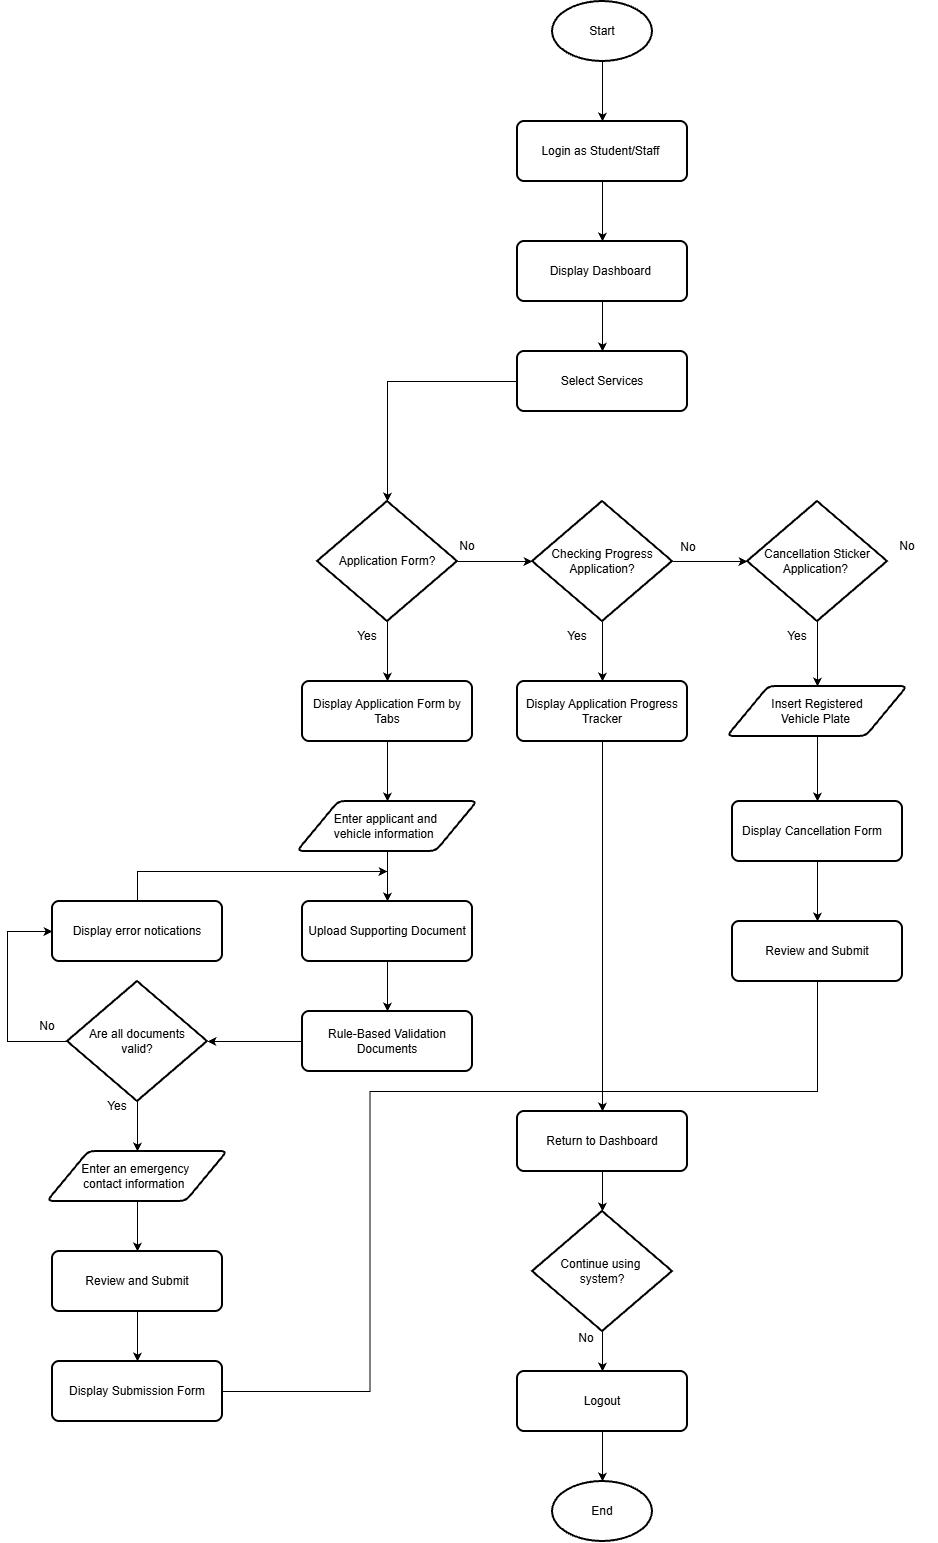

The diagram above was exported from draw.io. Its source (the exported page's mxGraphModel, read from the mxfile embedded in the PNG):
<mxGraphModel dx="2902" dy="1265" grid="1" gridSize="10" guides="1" tooltips="1" connect="1" arrows="1" fold="1" page="1" pageScale="1" pageWidth="850" pageHeight="1100" math="0" shadow="0">
  <root>
    <mxCell id="0" />
    <mxCell id="1" parent="0" />
    <mxCell id="2SA4VaR3X_3-Q-w1xVPc-1" edge="1" parent="1" source="2SA4VaR3X_3-Q-w1xVPc-2" style="edgeStyle=orthogonalEdgeStyle;rounded=0;orthogonalLoop=1;jettySize=auto;html=1;" target="2SA4VaR3X_3-Q-w1xVPc-4" value="">
      <mxGeometry relative="1" as="geometry" />
    </mxCell>
    <mxCell id="2SA4VaR3X_3-Q-w1xVPc-2" parent="1" style="strokeWidth=2;html=1;shape=mxgraph.flowchart.start_1;whiteSpace=wrap;" value="&lt;font style=&quot;font-size: 12px;&quot;&gt;&lt;font style=&quot;&quot;&gt;Star&lt;/font&gt;t&lt;/font&gt;" vertex="1">
      <mxGeometry height="60" width="100" x="415" y="350" as="geometry" />
    </mxCell>
    <mxCell id="2SA4VaR3X_3-Q-w1xVPc-3" edge="1" parent="1" source="2SA4VaR3X_3-Q-w1xVPc-4" style="edgeStyle=orthogonalEdgeStyle;rounded=0;orthogonalLoop=1;jettySize=auto;html=1;" target="2SA4VaR3X_3-Q-w1xVPc-6" value="">
      <mxGeometry relative="1" as="geometry" />
    </mxCell>
    <mxCell id="2SA4VaR3X_3-Q-w1xVPc-4" parent="1" style="rounded=1;whiteSpace=wrap;html=1;absoluteArcSize=1;arcSize=14;strokeWidth=2;" value="&lt;font style=&quot;font-size: 12px;&quot;&gt;Login as Student/Staff&amp;nbsp;&lt;/font&gt;" vertex="1">
      <mxGeometry height="60" width="170" x="380" y="470" as="geometry" />
    </mxCell>
    <mxCell id="2SA4VaR3X_3-Q-w1xVPc-5" edge="1" parent="1" source="2SA4VaR3X_3-Q-w1xVPc-6" style="edgeStyle=orthogonalEdgeStyle;rounded=0;orthogonalLoop=1;jettySize=auto;html=1;" value="">
      <mxGeometry relative="1" as="geometry">
        <mxPoint x="465" y="700" as="targetPoint" />
      </mxGeometry>
    </mxCell>
    <mxCell id="2SA4VaR3X_3-Q-w1xVPc-6" parent="1" style="rounded=1;whiteSpace=wrap;html=1;absoluteArcSize=1;arcSize=14;strokeWidth=2;" value="&lt;font style=&quot;font-size: 12px;&quot;&gt;Display Dashboard&amp;nbsp;&lt;/font&gt;" vertex="1">
      <mxGeometry height="60" width="170" x="380" y="590" as="geometry" />
    </mxCell>
    <mxCell id="2SA4VaR3X_3-Q-w1xVPc-35" parent="1" style="rounded=1;whiteSpace=wrap;html=1;absoluteArcSize=1;arcSize=14;strokeWidth=2;" value="&lt;font style=&quot;font-size: 12px;&quot;&gt;Select Services&lt;/font&gt;" vertex="1">
      <mxGeometry height="60" width="170" x="380" y="700" as="geometry" />
    </mxCell>
    <mxCell id="oJMnfz9tOxmPqRTxMBA8-48" edge="1" parent="1" source="TOmLtEYJTctYr1k2Q5nl-1" style="edgeStyle=orthogonalEdgeStyle;rounded=0;orthogonalLoop=1;jettySize=auto;html=1;defaultLabelBackgroundColor=page;" target="oJMnfz9tOxmPqRTxMBA8-33" value="">
      <mxGeometry relative="1" as="geometry" />
    </mxCell>
    <mxCell id="TOmLtEYJTctYr1k2Q5nl-1" parent="1" style="strokeWidth=2;html=1;shape=mxgraph.flowchart.decision;whiteSpace=wrap;" value="Cancellation Sticker Application?&amp;nbsp;" vertex="1">
      <mxGeometry height="120" width="140" x="610" y="850" as="geometry" />
    </mxCell>
    <mxCell id="oJMnfz9tOxmPqRTxMBA8-38" edge="1" parent="1" source="oJMnfz9tOxmPqRTxMBA8-27" style="edgeStyle=orthogonalEdgeStyle;rounded=0;orthogonalLoop=1;jettySize=auto;html=1;defaultLabelBackgroundColor=page;" target="oJMnfz9tOxmPqRTxMBA8-29" value="">
      <mxGeometry relative="1" as="geometry" />
    </mxCell>
    <mxCell id="oJMnfz9tOxmPqRTxMBA8-39" edge="1" parent="1" source="oJMnfz9tOxmPqRTxMBA8-27" style="edgeStyle=orthogonalEdgeStyle;rounded=0;orthogonalLoop=1;jettySize=auto;html=1;defaultLabelBackgroundColor=page;" target="oJMnfz9tOxmPqRTxMBA8-28" value="">
      <mxGeometry relative="1" as="geometry" />
    </mxCell>
    <mxCell id="oJMnfz9tOxmPqRTxMBA8-27" parent="1" style="strokeWidth=2;html=1;shape=mxgraph.flowchart.decision;whiteSpace=wrap;" value="Application Form?" vertex="1">
      <mxGeometry height="120" width="140" x="180" y="850" as="geometry" />
    </mxCell>
    <mxCell id="oJMnfz9tOxmPqRTxMBA8-40" edge="1" parent="1" source="oJMnfz9tOxmPqRTxMBA8-28" style="edgeStyle=orthogonalEdgeStyle;rounded=0;orthogonalLoop=1;jettySize=auto;html=1;defaultLabelBackgroundColor=page;" target="TOmLtEYJTctYr1k2Q5nl-1" value="">
      <mxGeometry relative="1" as="geometry" />
    </mxCell>
    <mxCell id="oJMnfz9tOxmPqRTxMBA8-43" edge="1" parent="1" source="oJMnfz9tOxmPqRTxMBA8-28" style="edgeStyle=orthogonalEdgeStyle;rounded=0;orthogonalLoop=1;jettySize=auto;html=1;defaultLabelBackgroundColor=page;" target="oJMnfz9tOxmPqRTxMBA8-32" value="">
      <mxGeometry relative="1" as="geometry" />
    </mxCell>
    <mxCell id="oJMnfz9tOxmPqRTxMBA8-28" parent="1" style="strokeWidth=2;html=1;shape=mxgraph.flowchart.decision;whiteSpace=wrap;" value="Checking Progress Application?" vertex="1">
      <mxGeometry height="120" width="140" x="395" y="850" as="geometry" />
    </mxCell>
    <mxCell id="q0rManxU8wtb2mSre9cS-2" edge="1" parent="1" source="oJMnfz9tOxmPqRTxMBA8-29" style="edgeStyle=orthogonalEdgeStyle;rounded=0;orthogonalLoop=1;jettySize=auto;html=1;defaultLabelBackgroundColor=page;labelPadding=0 4;" target="q0rManxU8wtb2mSre9cS-1" value="">
      <mxGeometry relative="1" as="geometry" />
    </mxCell>
    <mxCell id="oJMnfz9tOxmPqRTxMBA8-29" parent="1" style="rounded=1;whiteSpace=wrap;html=1;absoluteArcSize=1;arcSize=14;strokeWidth=2;" value="&lt;font style=&quot;font-size: 12px;&quot;&gt;Display Application Form by Tabs&lt;/font&gt;" vertex="1">
      <mxGeometry height="60" width="170" x="165" y="1030" as="geometry" />
    </mxCell>
    <mxCell id="q0rManxU8wtb2mSre9cS-19" edge="1" parent="1" source="oJMnfz9tOxmPqRTxMBA8-30" style="edgeStyle=orthogonalEdgeStyle;rounded=0;orthogonalLoop=1;jettySize=auto;html=1;defaultLabelBackgroundColor=page;labelPadding=0 4;" target="oJMnfz9tOxmPqRTxMBA8-31" value="">
      <mxGeometry relative="1" as="geometry" />
    </mxCell>
    <mxCell id="oJMnfz9tOxmPqRTxMBA8-30" parent="1" style="rounded=1;whiteSpace=wrap;html=1;absoluteArcSize=1;arcSize=14;strokeWidth=2;" value="Review and Submit" vertex="1">
      <mxGeometry height="60" width="170" x="-85" y="1600" as="geometry" />
    </mxCell>
    <mxCell id="q0rManxU8wtb2mSre9cS-26" edge="1" parent="1" source="oJMnfz9tOxmPqRTxMBA8-31" style="edgeStyle=orthogonalEdgeStyle;rounded=0;orthogonalLoop=1;jettySize=auto;html=1;defaultLabelBackgroundColor=page;labelPadding=0 4;entryX=0.5;entryY=0;entryDx=0;entryDy=0;" target="oJMnfz9tOxmPqRTxMBA8-53">
      <mxGeometry relative="1" as="geometry">
        <mxPoint x="470" y="1450" as="targetPoint" />
      </mxGeometry>
    </mxCell>
    <mxCell id="oJMnfz9tOxmPqRTxMBA8-31" parent="1" style="rounded=1;whiteSpace=wrap;html=1;absoluteArcSize=1;arcSize=14;strokeWidth=2;" value="Display Submission Form" vertex="1">
      <mxGeometry height="60" width="170" x="-85" y="1710" as="geometry" />
    </mxCell>
    <mxCell id="q0rManxU8wtb2mSre9cS-25" edge="1" parent="1" source="oJMnfz9tOxmPqRTxMBA8-32" style="edgeStyle=orthogonalEdgeStyle;rounded=0;orthogonalLoop=1;jettySize=auto;html=1;defaultLabelBackgroundColor=page;labelPadding=0 4;entryX=0.5;entryY=0;entryDx=0;entryDy=0;" target="oJMnfz9tOxmPqRTxMBA8-53">
      <mxGeometry relative="1" as="geometry">
        <mxPoint x="480" y="1260" as="targetPoint" />
      </mxGeometry>
    </mxCell>
    <mxCell id="oJMnfz9tOxmPqRTxMBA8-32" parent="1" style="rounded=1;whiteSpace=wrap;html=1;absoluteArcSize=1;arcSize=14;strokeWidth=2;" value="&lt;font style=&quot;font-size: 12px;&quot;&gt;Display Application Progress Tracker&lt;/font&gt;" vertex="1">
      <mxGeometry height="60" width="170" x="380" y="1030" as="geometry" />
    </mxCell>
    <mxCell id="oJMnfz9tOxmPqRTxMBA8-51" edge="1" parent="1" source="oJMnfz9tOxmPqRTxMBA8-33" style="edgeStyle=orthogonalEdgeStyle;rounded=0;orthogonalLoop=1;jettySize=auto;html=1;defaultLabelBackgroundColor=page;" target="oJMnfz9tOxmPqRTxMBA8-34" value="">
      <mxGeometry relative="1" as="geometry" />
    </mxCell>
    <mxCell id="oJMnfz9tOxmPqRTxMBA8-33" parent="1" style="shape=parallelogram;html=1;strokeWidth=2;perimeter=parallelogramPerimeter;whiteSpace=wrap;rounded=1;arcSize=12;size=0.23;" value="Insert Registered&lt;div&gt;Vehicle Plate&amp;nbsp;&lt;/div&gt;" vertex="1">
      <mxGeometry height="50" width="180" x="590" y="1035" as="geometry" />
    </mxCell>
    <mxCell id="oJMnfz9tOxmPqRTxMBA8-52" edge="1" parent="1" source="oJMnfz9tOxmPqRTxMBA8-34" style="edgeStyle=orthogonalEdgeStyle;rounded=0;orthogonalLoop=1;jettySize=auto;html=1;defaultLabelBackgroundColor=page;" target="oJMnfz9tOxmPqRTxMBA8-35" value="">
      <mxGeometry relative="1" as="geometry" />
    </mxCell>
    <mxCell id="oJMnfz9tOxmPqRTxMBA8-34" parent="1" style="rounded=1;whiteSpace=wrap;html=1;absoluteArcSize=1;arcSize=14;strokeWidth=2;" value="&lt;font style=&quot;font-size: 12px;&quot;&gt;Display Cancellation Form&amp;nbsp; &amp;nbsp;&lt;/font&gt;" vertex="1">
      <mxGeometry height="60" width="170" x="595" y="1150" as="geometry" />
    </mxCell>
    <mxCell id="q0rManxU8wtb2mSre9cS-28" edge="1" parent="1" source="oJMnfz9tOxmPqRTxMBA8-35" style="edgeStyle=orthogonalEdgeStyle;rounded=0;orthogonalLoop=1;jettySize=auto;html=1;entryX=0.5;entryY=0;entryDx=0;entryDy=0;defaultLabelBackgroundColor=page;labelPadding=0 4;" target="oJMnfz9tOxmPqRTxMBA8-53">
      <mxGeometry relative="1" as="geometry">
        <Array as="points">
          <mxPoint x="680" y="1440" />
          <mxPoint x="465" y="1440" />
        </Array>
      </mxGeometry>
    </mxCell>
    <mxCell id="oJMnfz9tOxmPqRTxMBA8-35" parent="1" style="rounded=1;whiteSpace=wrap;html=1;absoluteArcSize=1;arcSize=14;strokeWidth=2;" value="Review and Submit" vertex="1">
      <mxGeometry height="60" width="170" x="595" y="1270" as="geometry" />
    </mxCell>
    <mxCell id="oJMnfz9tOxmPqRTxMBA8-36" parent="1" style="strokeWidth=2;html=1;shape=mxgraph.flowchart.start_1;whiteSpace=wrap;" value="End" vertex="1">
      <mxGeometry height="60" width="100" x="415" y="1830" as="geometry" />
    </mxCell>
    <mxCell id="oJMnfz9tOxmPqRTxMBA8-37" edge="1" parent="1" source="2SA4VaR3X_3-Q-w1xVPc-35" style="edgeStyle=orthogonalEdgeStyle;rounded=0;orthogonalLoop=1;jettySize=auto;html=1;entryX=0.5;entryY=0;entryDx=0;entryDy=0;entryPerimeter=0;defaultLabelBackgroundColor=page;" target="oJMnfz9tOxmPqRTxMBA8-27">
      <mxGeometry relative="1" as="geometry" />
    </mxCell>
    <mxCell id="oJMnfz9tOxmPqRTxMBA8-41" parent="1" style="text;html=1;whiteSpace=wrap;strokeColor=none;fillColor=none;align=center;verticalAlign=middle;rounded=0;" value="Yes" vertex="1">
      <mxGeometry height="30" width="60" x="200" y="970" as="geometry" />
    </mxCell>
    <mxCell id="oJMnfz9tOxmPqRTxMBA8-42" parent="1" style="text;html=1;whiteSpace=wrap;strokeColor=none;fillColor=none;align=center;verticalAlign=middle;rounded=0;" value="No" vertex="1">
      <mxGeometry height="30" width="60" x="300" y="880" as="geometry" />
    </mxCell>
    <mxCell id="oJMnfz9tOxmPqRTxMBA8-44" parent="1" style="text;html=1;whiteSpace=wrap;strokeColor=none;fillColor=none;align=center;verticalAlign=middle;rounded=0;" value="Yes" vertex="1">
      <mxGeometry height="30" width="60" x="410" y="970" as="geometry" />
    </mxCell>
    <mxCell id="oJMnfz9tOxmPqRTxMBA8-45" parent="1" style="text;html=1;whiteSpace=wrap;strokeColor=none;fillColor=none;align=center;verticalAlign=middle;rounded=0;" value="No" vertex="1">
      <mxGeometry height="30" width="60" x="521" y="881" as="geometry" />
    </mxCell>
    <mxCell id="eRXHCq8rv33nOZ4otNkI-7" edge="1" parent="1" source="oJMnfz9tOxmPqRTxMBA8-53" style="edgeStyle=orthogonalEdgeStyle;rounded=0;orthogonalLoop=1;jettySize=auto;html=1;defaultLabelBackgroundColor=page;" target="eRXHCq8rv33nOZ4otNkI-6" value="">
      <mxGeometry relative="1" as="geometry" />
    </mxCell>
    <mxCell id="oJMnfz9tOxmPqRTxMBA8-53" parent="1" style="rounded=1;whiteSpace=wrap;html=1;absoluteArcSize=1;arcSize=14;strokeWidth=2;" value="Return to Dashboard" vertex="1">
      <mxGeometry height="60" width="170" x="380" y="1460" as="geometry" />
    </mxCell>
    <mxCell id="oJMnfz9tOxmPqRTxMBA8-59" edge="1" parent="1" source="oJMnfz9tOxmPqRTxMBA8-54" style="edgeStyle=orthogonalEdgeStyle;rounded=0;orthogonalLoop=1;jettySize=auto;html=1;defaultLabelBackgroundColor=page;" target="oJMnfz9tOxmPqRTxMBA8-36" value="">
      <mxGeometry relative="1" as="geometry" />
    </mxCell>
    <mxCell id="oJMnfz9tOxmPqRTxMBA8-54" parent="1" style="rounded=1;whiteSpace=wrap;html=1;absoluteArcSize=1;arcSize=14;strokeWidth=2;" value="Logout" vertex="1">
      <mxGeometry height="60" width="170" x="380" y="1720" as="geometry" />
    </mxCell>
    <mxCell id="eRXHCq8rv33nOZ4otNkI-2" parent="1" style="text;html=1;whiteSpace=wrap;strokeColor=none;fillColor=none;align=center;verticalAlign=middle;rounded=0;" value="Yes" vertex="1">
      <mxGeometry height="30" width="60" x="630" y="970" as="geometry" />
    </mxCell>
    <mxCell id="eRXHCq8rv33nOZ4otNkI-4" parent="1" style="text;html=1;whiteSpace=wrap;strokeColor=none;fillColor=none;align=center;verticalAlign=middle;rounded=0;" value="No" vertex="1">
      <mxGeometry height="30" width="60" x="740" y="880" as="geometry" />
    </mxCell>
    <mxCell id="eRXHCq8rv33nOZ4otNkI-8" edge="1" parent="1" source="eRXHCq8rv33nOZ4otNkI-6" style="edgeStyle=orthogonalEdgeStyle;rounded=0;orthogonalLoop=1;jettySize=auto;html=1;defaultLabelBackgroundColor=page;" target="oJMnfz9tOxmPqRTxMBA8-54" value="">
      <mxGeometry relative="1" as="geometry" />
    </mxCell>
    <mxCell id="eRXHCq8rv33nOZ4otNkI-6" parent="1" style="strokeWidth=2;html=1;shape=mxgraph.flowchart.decision;whiteSpace=wrap;" value="Continue using&amp;nbsp;&lt;div&gt;system?&lt;/div&gt;" vertex="1">
      <mxGeometry height="120" width="140" x="395" y="1560" as="geometry" />
    </mxCell>
    <mxCell id="eRXHCq8rv33nOZ4otNkI-9" parent="1" style="text;html=1;whiteSpace=wrap;strokeColor=none;fillColor=none;align=center;verticalAlign=middle;rounded=0;" value="No" vertex="1">
      <mxGeometry height="30" width="60" x="419" y="1672" as="geometry" />
    </mxCell>
    <mxCell id="q0rManxU8wtb2mSre9cS-4" edge="1" parent="1" source="q0rManxU8wtb2mSre9cS-1" style="edgeStyle=orthogonalEdgeStyle;rounded=0;orthogonalLoop=1;jettySize=auto;html=1;defaultLabelBackgroundColor=page;labelPadding=0 4;" target="q0rManxU8wtb2mSre9cS-3" value="">
      <mxGeometry relative="1" as="geometry" />
    </mxCell>
    <mxCell id="q0rManxU8wtb2mSre9cS-1" parent="1" style="shape=parallelogram;html=1;strokeWidth=2;perimeter=parallelogramPerimeter;whiteSpace=wrap;rounded=1;arcSize=12;size=0.23;" value="&lt;div&gt;Enter applicant and&amp;nbsp;&lt;/div&gt;&lt;div&gt;vehicle information&amp;nbsp;&amp;nbsp;&lt;/div&gt;" vertex="1">
      <mxGeometry height="50" width="180" x="160" y="1150" as="geometry" />
    </mxCell>
    <mxCell id="q0rManxU8wtb2mSre9cS-8" edge="1" parent="1" source="q0rManxU8wtb2mSre9cS-3" style="edgeStyle=orthogonalEdgeStyle;rounded=0;orthogonalLoop=1;jettySize=auto;html=1;defaultLabelBackgroundColor=page;labelPadding=0 4;" target="q0rManxU8wtb2mSre9cS-5" value="">
      <mxGeometry relative="1" as="geometry" />
    </mxCell>
    <mxCell id="q0rManxU8wtb2mSre9cS-3" parent="1" style="rounded=1;whiteSpace=wrap;html=1;absoluteArcSize=1;arcSize=14;strokeWidth=2;" value="Upload Supporting Document" vertex="1">
      <mxGeometry height="60" width="170" x="165" y="1250" as="geometry" />
    </mxCell>
    <mxCell id="q0rManxU8wtb2mSre9cS-15" edge="1" parent="1" source="q0rManxU8wtb2mSre9cS-5" style="edgeStyle=orthogonalEdgeStyle;rounded=0;orthogonalLoop=1;jettySize=auto;html=1;defaultLabelBackgroundColor=page;labelPadding=0 4;" target="q0rManxU8wtb2mSre9cS-6" value="">
      <mxGeometry relative="1" as="geometry" />
    </mxCell>
    <mxCell id="q0rManxU8wtb2mSre9cS-5" parent="1" style="rounded=1;whiteSpace=wrap;html=1;absoluteArcSize=1;arcSize=14;strokeWidth=2;" value="Rule-Based Validation Documents" vertex="1">
      <mxGeometry height="60" width="170" x="165" y="1360" as="geometry" />
    </mxCell>
    <mxCell id="q0rManxU8wtb2mSre9cS-17" edge="1" parent="1" source="q0rManxU8wtb2mSre9cS-6" style="edgeStyle=orthogonalEdgeStyle;rounded=0;orthogonalLoop=1;jettySize=auto;html=1;exitX=0.5;exitY=1;exitDx=0;exitDy=0;exitPerimeter=0;entryX=0.5;entryY=0;entryDx=0;entryDy=0;defaultLabelBackgroundColor=page;labelPadding=0 4;" target="q0rManxU8wtb2mSre9cS-14">
      <mxGeometry relative="1" as="geometry" />
    </mxCell>
    <mxCell id="q0rManxU8wtb2mSre9cS-30" edge="1" parent="1" source="q0rManxU8wtb2mSre9cS-6" style="edgeStyle=orthogonalEdgeStyle;rounded=0;orthogonalLoop=1;jettySize=auto;html=1;entryX=0;entryY=0.5;entryDx=0;entryDy=0;defaultLabelBackgroundColor=page;labelPadding=0 4;" target="q0rManxU8wtb2mSre9cS-29">
      <mxGeometry relative="1" x="0.0047" as="geometry">
        <Array as="points">
          <mxPoint x="-130" y="1390" />
          <mxPoint x="-130" y="1280" />
        </Array>
      </mxGeometry>
    </mxCell>
    <mxCell id="q0rManxU8wtb2mSre9cS-6" parent="1" style="strokeWidth=2;html=1;shape=mxgraph.flowchart.decision;whiteSpace=wrap;" value="Are all documents&lt;div&gt;valid?&lt;/div&gt;" vertex="1">
      <mxGeometry height="120" width="140" x="-70" y="1330" as="geometry" />
    </mxCell>
    <mxCell id="q0rManxU8wtb2mSre9cS-18" edge="1" parent="1" source="q0rManxU8wtb2mSre9cS-14" style="edgeStyle=orthogonalEdgeStyle;rounded=0;orthogonalLoop=1;jettySize=auto;html=1;defaultLabelBackgroundColor=page;labelPadding=0 4;" target="oJMnfz9tOxmPqRTxMBA8-30" value="">
      <mxGeometry relative="1" as="geometry" />
    </mxCell>
    <mxCell id="q0rManxU8wtb2mSre9cS-14" parent="1" style="shape=parallelogram;html=1;strokeWidth=2;perimeter=parallelogramPerimeter;whiteSpace=wrap;rounded=1;arcSize=12;size=0.23;" value="&lt;div&gt;Enter an emergency&amp;nbsp;&lt;/div&gt;&lt;div&gt;&lt;span style=&quot;background-color: transparent; color: light-dark(#000000, var(--ge-light-color, #ffffff));&quot;&gt;contact information&amp;nbsp;&amp;nbsp;&lt;/span&gt;&lt;/div&gt;" vertex="1">
      <mxGeometry height="50" width="180" x="-90" y="1500" as="geometry" />
    </mxCell>
    <mxCell id="q0rManxU8wtb2mSre9cS-20" parent="1" style="text;html=1;whiteSpace=wrap;strokeColor=none;fillColor=none;align=center;verticalAlign=middle;rounded=0;" value="Yes" vertex="1">
      <mxGeometry height="30" width="60" x="-50" y="1440" as="geometry" />
    </mxCell>
    <mxCell id="q0rManxU8wtb2mSre9cS-33" edge="1" parent="1" source="q0rManxU8wtb2mSre9cS-29" style="edgeStyle=orthogonalEdgeStyle;rounded=0;orthogonalLoop=1;jettySize=auto;html=1;defaultLabelBackgroundColor=page;labelPadding=0 4;">
      <mxGeometry relative="1" as="geometry">
        <Array as="points">
          <mxPoint y="1220" />
        </Array>
        <mxPoint x="250" y="1220" as="targetPoint" />
      </mxGeometry>
    </mxCell>
    <mxCell id="q0rManxU8wtb2mSre9cS-29" parent="1" style="rounded=1;whiteSpace=wrap;html=1;absoluteArcSize=1;arcSize=14;strokeWidth=2;" value="Display error notications" vertex="1">
      <mxGeometry height="60" width="170" x="-85" y="1250" as="geometry" />
    </mxCell>
    <mxCell id="q0rManxU8wtb2mSre9cS-31" parent="1" style="text;html=1;whiteSpace=wrap;strokeColor=none;fillColor=none;align=center;verticalAlign=middle;rounded=0;" value="No" vertex="1">
      <mxGeometry height="30" width="60" x="-120" y="1360" as="geometry" />
    </mxCell>
  </root>
</mxGraphModel>